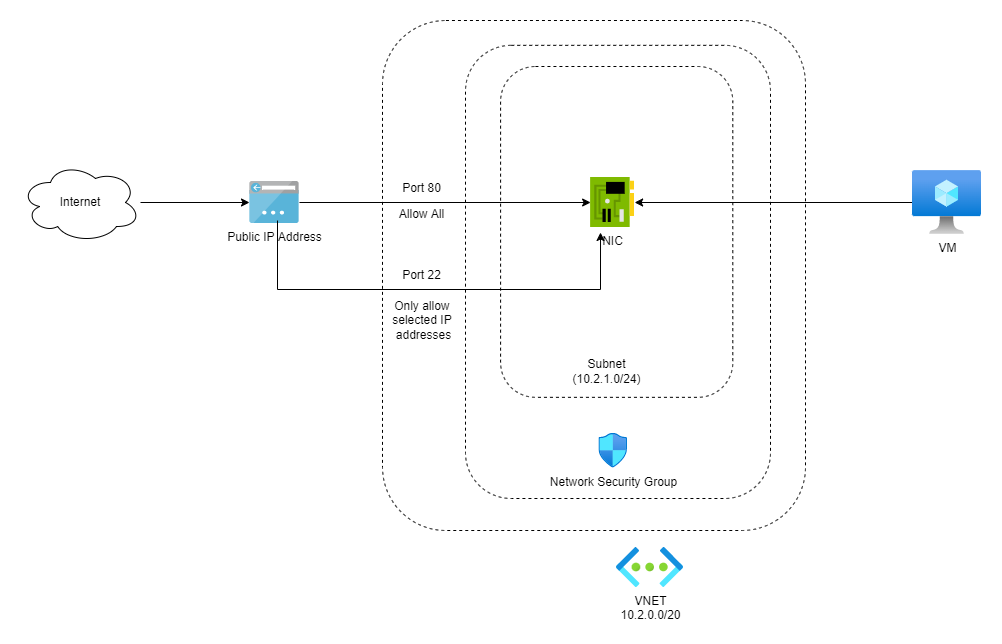

The diagram above was exported from draw.io. Its source (the exported page's mxGraphModel, read from the mxfile embedded in the PNG):
<mxGraphModel dx="1422" dy="875" grid="0" gridSize="10" guides="1" tooltips="1" connect="1" arrows="1" fold="1" page="0" pageScale="1" pageWidth="1100" pageHeight="850" math="0" shadow="0">
  <root>
    <mxCell id="0" />
    <mxCell id="1" parent="0" />
    <mxCell id="ng5_jnV_lMEGOMbaYxo8-21" value="" style="rounded=1;whiteSpace=wrap;html=1;dashed=1;fillColor=none;" parent="1" vertex="1">
      <mxGeometry x="568" y="170" width="423" height="510" as="geometry" />
    </mxCell>
    <mxCell id="RhL1JCCvc9muG1t97rmy-9" value="" style="edgeStyle=orthogonalEdgeStyle;rounded=0;orthogonalLoop=1;jettySize=auto;html=1;fontSize=14;" parent="1" source="ng5_jnV_lMEGOMbaYxo8-2" target="M4iHjebo1SJaZjtb9J7I-13" edge="1">
      <mxGeometry relative="1" as="geometry">
        <mxPoint x="124" y="714" as="targetPoint" />
      </mxGeometry>
    </mxCell>
    <mxCell id="ng5_jnV_lMEGOMbaYxo8-2" value="Internet" style="ellipse;shape=cloud;whiteSpace=wrap;html=1;" parent="1" vertex="1">
      <mxGeometry x="206" y="312" width="120" height="80" as="geometry" />
    </mxCell>
    <mxCell id="RhL1JCCvc9muG1t97rmy-24" style="edgeStyle=orthogonalEdgeStyle;rounded=0;orthogonalLoop=1;jettySize=auto;html=1;entryX=0.5;entryY=0;entryDx=0;entryDy=0;exitX=0.956;exitY=0.567;exitDx=0;exitDy=0;exitPerimeter=0;" parent="1" source="UecFWt5PF4oeTeGqwFC6-2" edge="1">
      <mxGeometry relative="1" as="geometry">
        <mxPoint x="149.37507954545458" y="253.79999999999995" as="sourcePoint" />
        <mxPoint x="465" y="320" as="targetPoint" />
        <Array as="points">
          <mxPoint x="264" y="354" />
          <mxPoint x="264" y="274" />
          <mxPoint x="465" y="274" />
        </Array>
      </mxGeometry>
    </mxCell>
    <mxCell id="RhL1JCCvc9muG1t97rmy-25" value="Base Route&lt;br&gt;(/)" style="edgeLabel;html=1;align=center;verticalAlign=middle;resizable=0;points=[];" parent="RhL1JCCvc9muG1t97rmy-24" vertex="1" connectable="0">
      <mxGeometry x="0.425" y="-1" relative="1" as="geometry">
        <mxPoint x="-23" y="-1" as="offset" />
      </mxGeometry>
    </mxCell>
    <mxCell id="RhL1JCCvc9muG1t97rmy-26" value="VNET&lt;br&gt;10.2.0.0/20" style="aspect=fixed;html=1;points=[];align=center;image;fontSize=12;image=img/lib/azure2/networking/Virtual_Networks.svg;" parent="1" vertex="1">
      <mxGeometry x="802" y="697" width="67" height="40" as="geometry" />
    </mxCell>
    <mxCell id="M4iHjebo1SJaZjtb9J7I-3" value="" style="group" vertex="1" connectable="0" parent="1">
      <mxGeometry x="651" y="194.83" width="305" height="453.17" as="geometry" />
    </mxCell>
    <mxCell id="M4iHjebo1SJaZjtb9J7I-4" value="" style="group" vertex="1" connectable="0" parent="M4iHjebo1SJaZjtb9J7I-3">
      <mxGeometry width="305" height="453.1700000000001" as="geometry" />
    </mxCell>
    <mxCell id="M4iHjebo1SJaZjtb9J7I-5" value="&lt;br&gt;&lt;br&gt;" style="rounded=1;whiteSpace=wrap;html=1;dashed=1;fillColor=none;" vertex="1" parent="M4iHjebo1SJaZjtb9J7I-4">
      <mxGeometry width="305" height="453.1700000000001" as="geometry" />
    </mxCell>
    <mxCell id="M4iHjebo1SJaZjtb9J7I-2" value="Network Security Group" style="aspect=fixed;html=1;points=[];align=center;image;fontSize=12;image=img/lib/azure2/networking/Network_Security_Groups.svg;" vertex="1" parent="M4iHjebo1SJaZjtb9J7I-4">
      <mxGeometry x="133.43750000000003" y="388.1052896725441" width="28.53715365239295" height="34.655519395465994" as="geometry" />
    </mxCell>
    <mxCell id="ng5_jnV_lMEGOMbaYxo8-24" value="&lt;br&gt;&lt;br&gt;" style="rounded=1;whiteSpace=wrap;html=1;dashed=1;fillColor=none;" parent="M4iHjebo1SJaZjtb9J7I-4" vertex="1">
      <mxGeometry x="35.09367346938776" y="21.17" width="232.22326530612244" height="330.83" as="geometry" />
    </mxCell>
    <mxCell id="ng5_jnV_lMEGOMbaYxo8-28" value="Subnet&lt;br&gt;(10.2.1.0/24)" style="text;html=1;resizable=0;autosize=1;align=center;verticalAlign=middle;points=[];fillColor=none;strokeColor=none;rounded=0;dashed=1;" parent="M4iHjebo1SJaZjtb9J7I-4" vertex="1">
      <mxGeometry x="97.66685610162429" y="306.1668683718028" width="86" height="41" as="geometry" />
    </mxCell>
    <mxCell id="M4iHjebo1SJaZjtb9J7I-9" value="NIC" style="sketch=0;aspect=fixed;html=1;points=[];align=center;image;fontSize=12;image=img/lib/mscae/NetworkInterfaceCard.svg;" vertex="1" parent="M4iHjebo1SJaZjtb9J7I-4">
      <mxGeometry x="125.11224489795919" y="132.17" width="44" height="50" as="geometry" />
    </mxCell>
    <mxCell id="M4iHjebo1SJaZjtb9J7I-12" value="" style="edgeStyle=orthogonalEdgeStyle;rounded=0;orthogonalLoop=1;jettySize=auto;html=1;" edge="1" parent="1" source="M4iHjebo1SJaZjtb9J7I-7" target="M4iHjebo1SJaZjtb9J7I-9">
      <mxGeometry relative="1" as="geometry" />
    </mxCell>
    <mxCell id="M4iHjebo1SJaZjtb9J7I-7" value="VM" style="aspect=fixed;html=1;points=[];align=center;image;fontSize=12;image=img/lib/azure2/compute/Virtual_Machine.svg;" vertex="1" parent="1">
      <mxGeometry x="1098" y="320" width="69" height="64" as="geometry" />
    </mxCell>
    <mxCell id="M4iHjebo1SJaZjtb9J7I-14" value="" style="edgeStyle=orthogonalEdgeStyle;rounded=0;orthogonalLoop=1;jettySize=auto;html=1;" edge="1" parent="1" source="M4iHjebo1SJaZjtb9J7I-13" target="M4iHjebo1SJaZjtb9J7I-9">
      <mxGeometry relative="1" as="geometry" />
    </mxCell>
    <mxCell id="M4iHjebo1SJaZjtb9J7I-13" value="Public IP Address" style="sketch=0;aspect=fixed;html=1;points=[];align=center;image;fontSize=12;image=img/lib/mscae/App_Service_IPAddress.svg;" vertex="1" parent="1">
      <mxGeometry x="435" y="331" width="50" height="42" as="geometry" />
    </mxCell>
    <mxCell id="M4iHjebo1SJaZjtb9J7I-16" value="Allow All" style="text;html=1;align=center;verticalAlign=middle;resizable=0;points=[];autosize=1;strokeColor=none;fillColor=none;" vertex="1" parent="1">
      <mxGeometry x="575.5" y="351" width="63" height="26" as="geometry" />
    </mxCell>
    <mxCell id="M4iHjebo1SJaZjtb9J7I-17" value="" style="edgeStyle=orthogonalEdgeStyle;rounded=0;orthogonalLoop=1;jettySize=auto;html=1;entryX=0.225;entryY=1.1;entryDx=0;entryDy=0;entryPerimeter=0;startArrow=none;exitX=0.56;exitY=0.929;exitDx=0;exitDy=0;exitPerimeter=0;" edge="1" parent="1" source="M4iHjebo1SJaZjtb9J7I-13" target="M4iHjebo1SJaZjtb9J7I-9">
      <mxGeometry relative="1" as="geometry">
        <mxPoint x="463" y="375" as="sourcePoint" />
        <mxPoint x="786.112244897959" y="362" as="targetPoint" />
        <Array as="points">
          <mxPoint x="463" y="439" />
          <mxPoint x="786" y="439" />
        </Array>
      </mxGeometry>
    </mxCell>
    <mxCell id="M4iHjebo1SJaZjtb9J7I-18" value="Only allow &lt;br&gt;selected IP&amp;nbsp;&lt;br&gt;addresses" style="text;html=1;align=center;verticalAlign=middle;resizable=0;points=[];autosize=1;strokeColor=none;fillColor=none;" vertex="1" parent="1">
      <mxGeometry x="569" y="442" width="80" height="55" as="geometry" />
    </mxCell>
    <mxCell id="M4iHjebo1SJaZjtb9J7I-19" value="Port 80" style="text;html=1;align=center;verticalAlign=middle;resizable=0;points=[];autosize=1;strokeColor=none;fillColor=none;" vertex="1" parent="1">
      <mxGeometry x="578.5" y="325" width="57" height="26" as="geometry" />
    </mxCell>
    <mxCell id="M4iHjebo1SJaZjtb9J7I-20" value="Port 22" style="text;html=1;align=center;verticalAlign=middle;resizable=0;points=[];autosize=1;strokeColor=none;fillColor=none;" vertex="1" parent="1">
      <mxGeometry x="578.5" y="412" width="57" height="26" as="geometry" />
    </mxCell>
  </root>
</mxGraphModel>